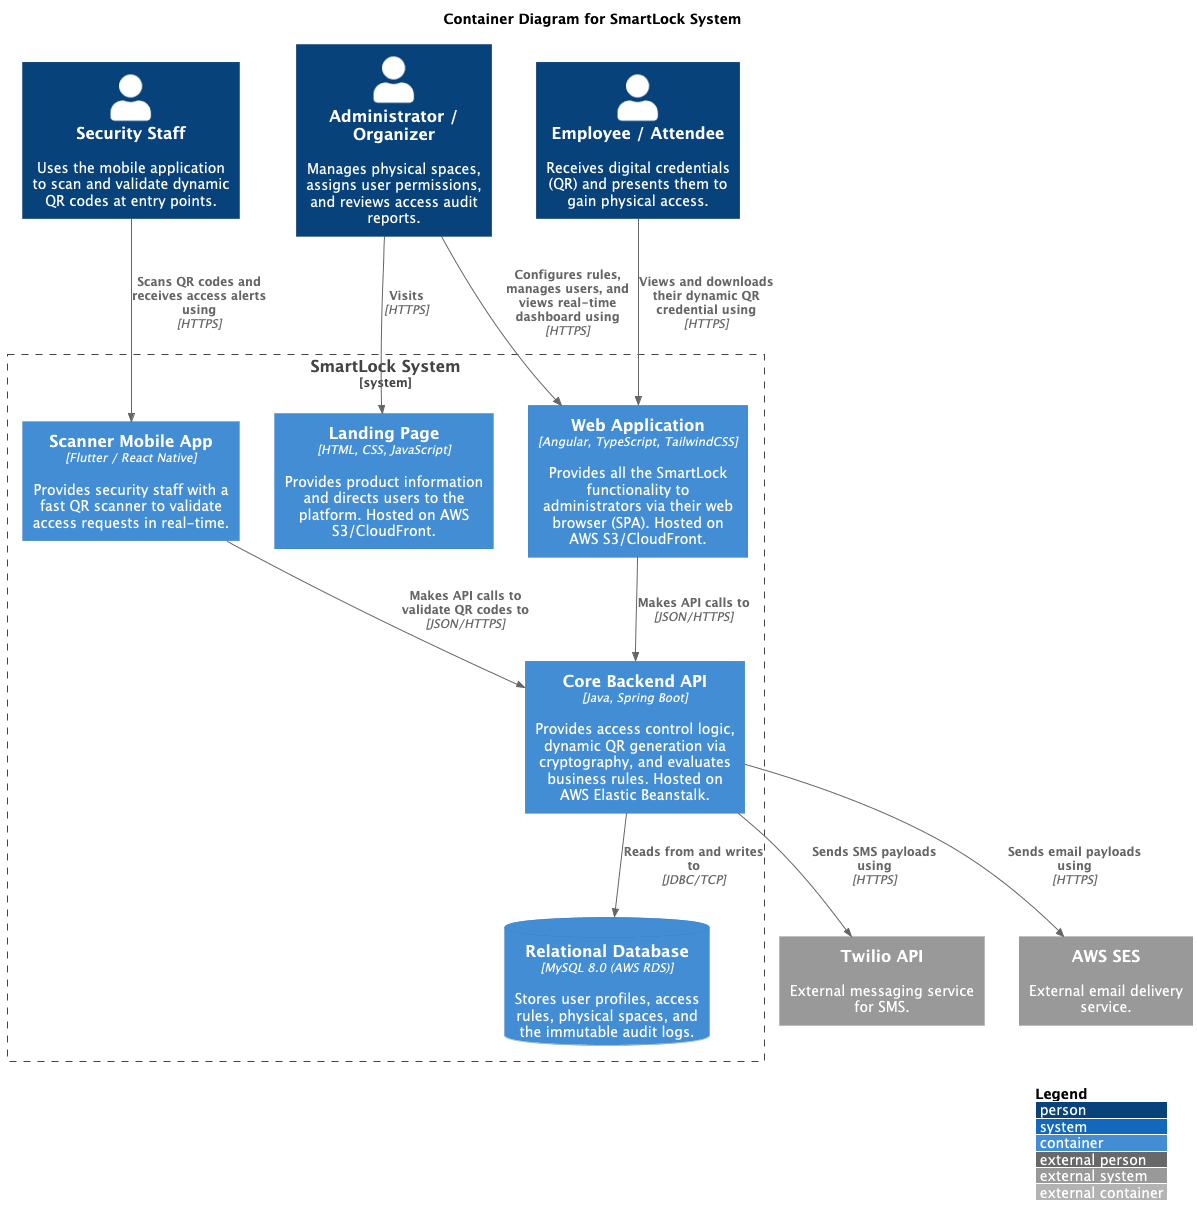

The diagram above was rendered by PlantUML. Its source (embedded in the PNG):
@startuml
!include https://raw.githubusercontent.com/plantuml-stdlib/C4-PlantUML/master/C4_Container.puml

' Layout configurations
LAYOUT_WITH_LEGEND()
title Container Diagram for SmartLock System

' Actors
Person(admin, "Administrator / Organizer", "Manages physical spaces, assigns user permissions, and reviews access audit reports.")
Person(staff, "Security Staff", "Uses the mobile application to scan and validate dynamic QR codes at entry points.")
Person(attendee, "Employee / Attendee", "Receives digital credentials (QR) and presents them to gain physical access.")

' External Systems
System_Ext(aws_ses, "AWS SES", "External email delivery service.")
System_Ext(twilio, "Twilio API", "External messaging service for SMS.")

' System Boundary
System_Boundary(smartlock_system, "SmartLock System") {

    Container(landing_page, "Landing Page", "HTML, CSS, JavaScript", "Provides product information and directs users to the platform. Hosted on AWS S3/CloudFront.")

    Container(web_app, "Web Application", "Angular, TypeScript, TailwindCSS", "Provides all the SmartLock functionality to administrators via their web browser (SPA). Hosted on AWS S3/CloudFront.")

    Container(mobile_app, "Scanner Mobile App", "Flutter / React Native", "Provides security staff with a fast QR scanner to validate access requests in real-time.")

    Container(backend_api, "Core Backend API", "Java, Spring Boot", "Provides access control logic, dynamic QR generation via cryptography, and evaluates business rules. Hosted on AWS Elastic Beanstalk.")

    ContainerDb(database, "Relational Database", "MySQL 8.0 (AWS RDS)", "Stores user profiles, access rules, physical spaces, and the immutable audit logs.")
}

' Relationships - Actors to Containers
Rel(admin, landing_page, "Visits", "HTTPS")
Rel(admin, web_app, "Configures rules, manages users, and views real-time dashboard using", "HTTPS")
Rel(staff, mobile_app, "Scans QR codes and receives access alerts using", "HTTPS")
Rel(attendee, web_app, "Views and downloads their dynamic QR credential using", "HTTPS")

' Relationships - Containers to Containers
Rel(web_app, backend_api, "Makes API calls to", "JSON/HTTPS")
Rel(mobile_app, backend_api, "Makes API calls to validate QR codes to", "JSON/HTTPS")
Rel(backend_api, database, "Reads from and writes to", "JDBC/TCP")

' Relationships - Containers to External Systems
Rel(backend_api, aws_ses, "Sends email payloads using", "HTTPS")
Rel(backend_api, twilio, "Sends SMS payloads using", "HTTPS")

@enduml